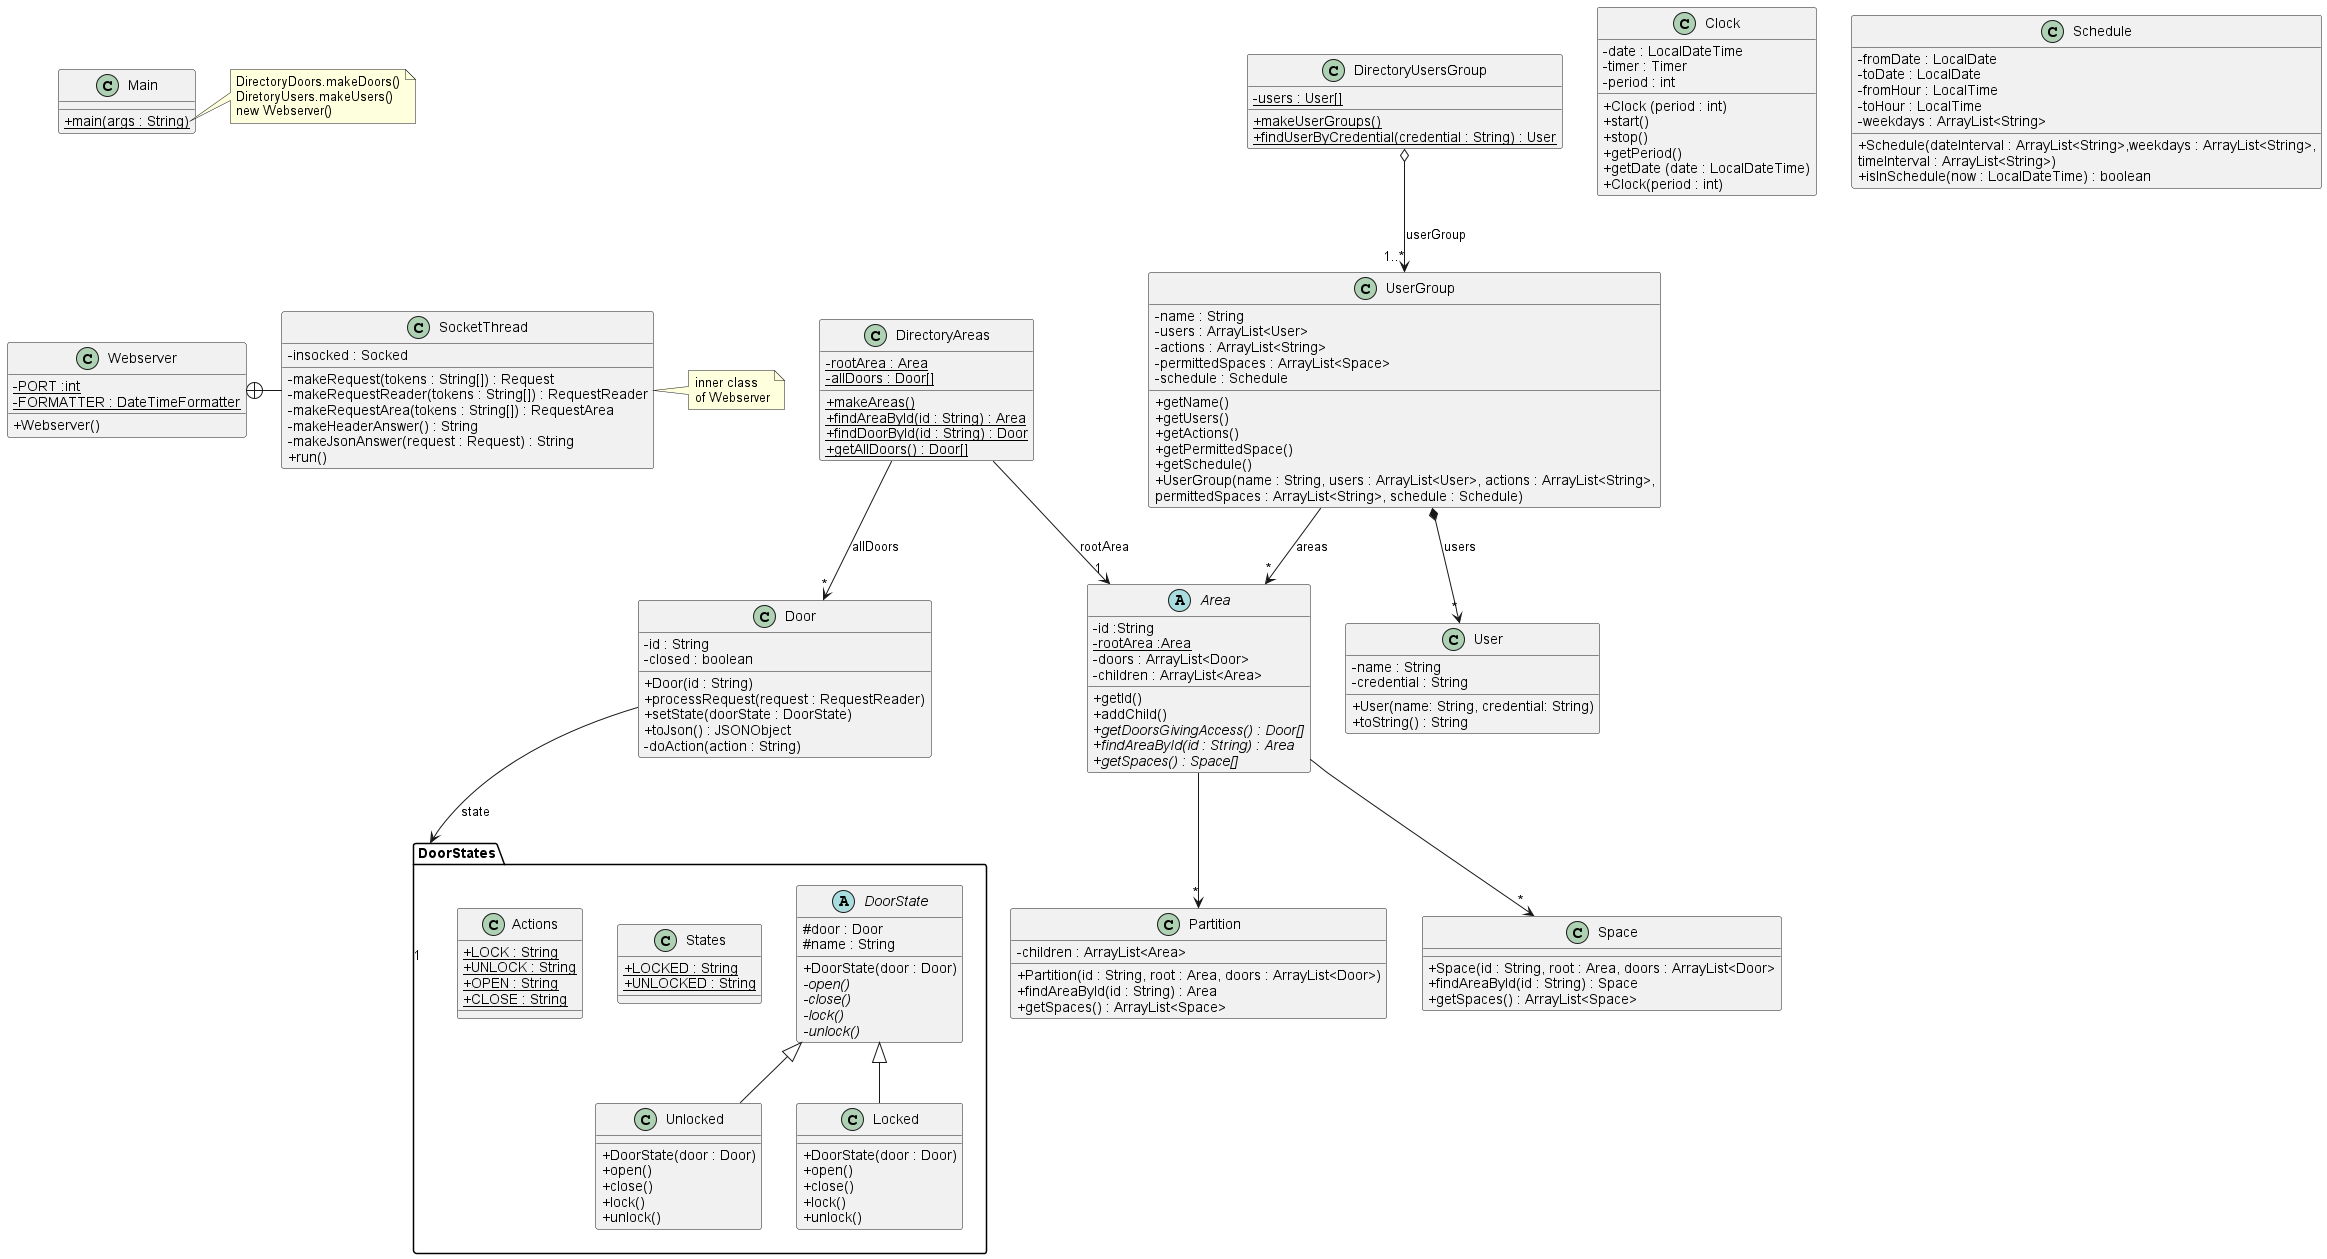

The diagram above was rendered by PlantUML. Its source (embedded in the PNG):
@startuml
'https://plantuml.com/class-diagram
skinparam classAttributeIconSize 0

class Webserver {
- {static} PORT :int
- {static} FORMATTER : DateTimeFormatter
+ Webserver()
}

class SocketThread {
- insocked : Socked
- makeRequest(tokens : String[]) : Request
- makeRequestReader(tokens : String[]) : RequestReader
- makeRequestArea(tokens : String[]) : RequestArea
- makeHeaderAnswer() : String
- makeJsonAnswer(request : Request) : String
+ run()
}

Webserver +-right- SocketThread

note right of SocketThread
inner class
of Webserver
end note

class DirectoryAreas {
- {static} rootArea : Area
- {static} allDoors : Door[]
+ {static} makeAreas()
+ {static} findAreaById(id : String) : Area
+ {static} findDoorById(id : String) : Door
+ {static} getAllDoors() : Door[]
}

DirectoryAreas --> "*" Door : "allDoors"
DirectoryAreas --> "1" Area : "rootArea"

class DirectoryUsersGroup {
- {static} users : User[]
+ {static} makeUserGroups()
+ {static} findUserByCredential(credential : String) : User
}

Door --> "1" DoorStates : "state"
DirectoryUsersGroup o--> "1..*" UserGroup : "userGroup"
UserGroup --> "*" Area : "areas"
UserGroup *--> "*" User : "users"

class Door {
- id : String
- closed : boolean
+ Door(id : String)
+ processRequest(request : RequestReader)
+ setState(doorState : DoorState)
+ toJson() : JSONObject
'+ toString() : String
'+ isClosed() :boolean
'+ setClosed(b : boolean)
'+ getStateName() : String
- doAction(action : String)
}

package DoorStates{
abstract DoorState{
#door : Door
#name : String
+ DoorState(door : Door)
- {abstract} open()
- {abstract} close()
- {abstract} lock()
- {abstract} unlock()
}

DoorState <|-- Unlocked
DoorState <|-- Locked

class Unlocked {
+ DoorState(door : Door)
+ open()
+ close()
+ lock()
+ unlock()
}

class Locked {
+ DoorState(door : Door)
+ open()
+ close()
+ lock()
+ unlock()
}
class States{
{static}+LOCKED : String
{static}+UNLOCKED : String
}

class Actions{
{static}+LOCK : String
{static}+UNLOCK : String
{static}+OPEN : String
{static}+CLOSE : String
}

}
class User {
- name : String
- credential : String
+ User(name: String, credential: String)
+ toString() : String
}



abstract Area{
-id :String
-{static}rootArea :Area
-doors : ArrayList<Door>
-children : ArrayList<Area>
+getId()
+addChild()
+{abstract}getDoorsGivingAccess() : Door[]
+{abstract}findAreaById(id : String) : Area
+{abstract}getSpaces() : Space[]
}

class Clock{
-date : LocalDateTime
-timer : Timer
-period : int
+Clock (period : int)
+start()
+stop()
+getPeriod()
+getDate (date : LocalDateTime)
+Clock(period : int)
}

Area --> "*" Partition
Area --> "*" Space
class Partition{
-children : ArrayList<Area>
+Partition(id : String, root : Area, doors : ArrayList<Door>)
+findAreaById(id : String) : Area
+getSpaces() : ArrayList<Space>
}

class Space{
+Space(id : String, root : Area, doors : ArrayList<Door>
+findAreaById(id : String) : Space
+getSpaces() : ArrayList<Space>
}
class Schedule{
-fromDate : LocalDate
-toDate : LocalDate
-fromHour : LocalTime
-toHour : LocalTime
-weekdays : ArrayList<String>
+Schedule(dateInterval : ArrayList<String>,weekdays : ArrayList<String>,
timeInterval : ArrayList<String>)
+isInSchedule(now : LocalDateTime) : boolean
}



class UserGroup{
-name : String
-users : ArrayList<User>
-actions : ArrayList<String>
-permittedSpaces : ArrayList<Space>
-schedule : Schedule
+getName()
+getUsers()
+getActions()
+getPermittedSpace()
+getSchedule()
+UserGroup(name : String, users : ArrayList<User>, actions : ArrayList<String>,
permittedSpaces : ArrayList<String>, schedule : Schedule)
}

class Main {
+ {static} main(args : String)
}

note right of Main::main
DirectoryDoors.makeDoors()
DiretoryUsers.makeUsers()
new Webserver()
end note

Main -[hidden]down- Webserver

@enduml